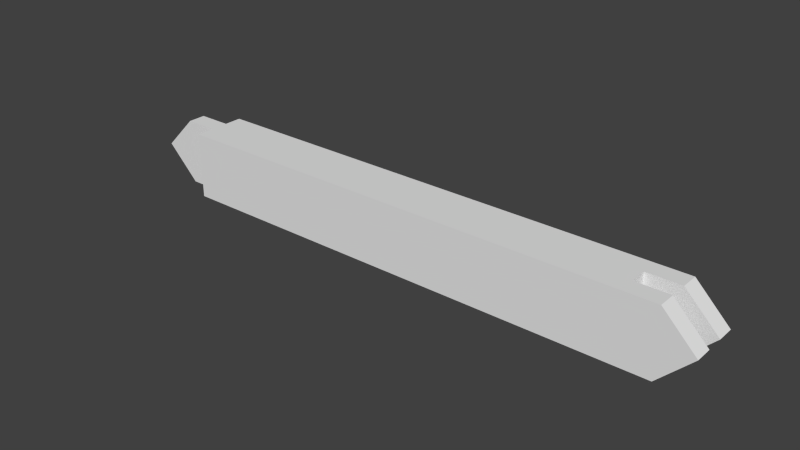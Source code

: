 # Source: stem.blend  (saved by Blender 2.62.0; exported with 4.5.12 LTS)
import bpy
from mathutils import Matrix  # noqa: F401  (used for matrix-valued properties, if any)

bpy.ops.wm.read_factory_settings(use_empty=True)
scene = bpy.context.scene
scene.name = 'Scene'

# ---- collections
col_collection_1 = bpy.data.collections.new('Collection 1'); scene.collection.children.link(col_collection_1)

# ---- materials (node trees are filled in below, after node groups)
mat_material = bpy.data.materials.new('Material')
mat_material.alpha_threshold = 0.0
mat_material.use_transparent_shadow = False
mat_material.roughness = 0.5
mat_material.line_color = (0.0, 0.0, 0.0, 1.0)

# ---- material node trees

# ---- world
world_world = bpy.data.worlds.new('World'); scene.world = world_world
world_world.color = (0.05088, 0.05088, 0.05088)
world_world.use_sun_shadow = False
world_world.sun_shadow_jitter_overblur = 0.0
world_world.cycles.sampling_method = 'MANUAL'
world_world.cycles.sample_map_resolution = 256

# ---- meshes
me_cube = bpy.data.meshes.new('Cube')
me_cube.from_pydata([(6.0, 1.0, -1.0), (6.0, -1.0, -1.0), (-1.0, -1.0, -1.0), (-1.0, 1.0, -1.0), (6.0, 1.0, 1.0), (6.0, -1.0, 1.0), (-1.0, -1.0, 1.0), (-1.0, 1.0, 1.0), (6.0, 0.3333, -1.0), (6.0, -0.3333, -1.0), (-1.0, -0.3333, -1.0), (-1.0, 0.3333, -1.0), (6.0, 0.3333, 1.0), (6.0, -0.3333, 1.0), (-1.0, -0.3333, 1.0), (-1.0, 0.3333, 1.0), (6.5, -0.3334, -1.0), (6.5, -0.3334, 1.0), (6.5, 0.3333, -1.0), (6.5, 0.3333, 1.0), (6.5, -1.0, 1.0), (6.5, 1.0, 1.0), (6.5, -1.0, -1.0), (6.5, 1.0, -1.0), (-1.5, 0.3334, -1.0), (-1.5, 0.3334, 1.0), (-1.5, -0.3333, -1.0), (-1.5, -0.3333, 1.0), (-2.0, 0.3334, -1.49e-05), (-2.0, -0.3333, -1.49e-05), (-1.5, 2.705e-05, 1.0), (-1.5, 2.714e-05, -1.0), (-2.0, 2.709e-05, -1.49e-05), (7.0, -0.3334, 5.215e-06), (7.0, 0.3333, 5.215e-06), (6.5, -0.6667, 1.0), (6.5, 0.6666, 1.0), (6.5, -0.6667, -1.0), (6.5, 0.6666, -1.0), (7.0, -1.0, 5.215e-06), (7.0, 1.0, 5.215e-06), (7.0, -0.6667, 5.215e-06), (7.0, 0.6666, 5.215e-06)], [], [(1, 5, 6, 2), (4, 0, 3, 7), (0, 8, 11, 3), (8, 9, 10, 11), (9, 1, 2, 10), (7, 15, 12, 4), (15, 14, 13, 12), (14, 6, 5, 13), (12, 13, 9, 8), (6, 14, 10, 2), (15, 7, 3, 11), (28, 15, 11), (24, 28, 11), (28, 25, 15), (29, 10, 14), (27, 29, 14), (29, 26, 10), (30, 14, 15), (25, 30, 15), (30, 27, 14), (31, 11, 10), (26, 31, 10), (31, 24, 11), (30, 25, 28, 32), (27, 30, 32, 29), (32, 28, 24, 31), (29, 32, 31, 26), (33, 9, 13), (17, 33, 13), (33, 16, 9), (34, 12, 8), (18, 34, 8), (34, 19, 12), (35, 13, 5), (20, 35, 5), (35, 17, 13), (36, 4, 12), (19, 36, 12), (36, 21, 4), (37, 1, 9), (16, 37, 9), (37, 22, 1), (8, 0, 38), (38, 0, 23), (38, 18, 8), (39, 5, 1), (22, 39, 1), (39, 20, 5), (40, 0, 4), (21, 40, 4), (23, 0, 40), (35, 20, 39, 41), (17, 35, 41, 33), (41, 39, 22, 37), (33, 41, 37, 16), (36, 19, 34, 42), (21, 36, 42, 40), (42, 34, 18, 38), (40, 42, 38, 23)])
me_cube.materials.append(mat_material)
me_cube.use_remesh_preserve_volume = False
me_cube.use_remesh_preserve_attributes = False
me_cube.use_mirror_vertex_groups = False
me_cube.update()

# ---- objects
ob_cube = bpy.data.objects.new('Cube', me_cube)

# ---- transforms, parenting, visibility, modifiers, constraints
ob_cube.location = (1.501, 0.0, 0.0)
ob_cube.scale = (1.0, 0.4, 0.5)
ob_cube.lock_rotations_4d = False
ob_cube.empty_display_type = 'ARROWS'
ob_cube.lineart.crease_threshold = 0.0

# ---- collection membership
col_collection_1.objects.link(ob_cube)

# ---- scene / render settings (as saved in the file)
scene.frame_start = 1; scene.frame_end = 250; scene.frame_set(1)
scene.render.engine = 'BLENDER_EEVEE_NEXT'
scene.render.image_settings.color_mode = 'RGB'
scene.render.image_settings.compression = 90
scene.render.resolution_percentage = 50
scene.render.dither_intensity = 0.0
scene.render.bake_margin = 2
scene.render.bake_bias = 0.0
scene.cycles.use_denoising = False
scene.cycles.samples = 10
scene.cycles.sampling_pattern = 'TABULATED_SOBOL'
scene.cycles.light_sampling_threshold = 0.0
scene.cycles.use_adaptive_sampling = False
scene.cycles.use_light_tree = False
scene.cycles.blur_glossy = 0.0
scene.cycles.volume_bounces = 1
scene.cycles.pixel_filter_type = 'GAUSSIAN'
scene.cycles.sample_clamp_indirect = 0.0
scene.view_settings.view_transform = 'Standard'
bpy.context.view_layer.update()

# ---- added for rendering (the .blend has no active camera and no usable light): camera, sun
cam_auto = bpy.data.cameras.new('AutoCamera')
cam_auto.lens = 50.0
cam_auto.sensor_width = 36.0
cam_auto.clip_end = 1000.0
ob_auto_camera = bpy.data.objects.new('AutoCamera', cam_auto)
scene.collection.objects.link(ob_auto_camera)
ob_auto_camera.location = (12.412, -10.0931, 6.72872)
ob_auto_camera.rotation_euler = (1.09748, -7.21219e-08, 0.694738)
scene.camera = ob_auto_camera
light_auto_sun = bpy.data.lights.new('AutoSun', 'SUN')
light_auto_sun.energy = 3.0
light_auto_sun.angle = 0.0523599
ob_auto_sun = bpy.data.objects.new('AutoSun', light_auto_sun)
scene.collection.objects.link(ob_auto_sun)
ob_auto_sun.rotation_euler = (0.872665, 0.174533, 0.523599)
bpy.context.view_layer.update()
